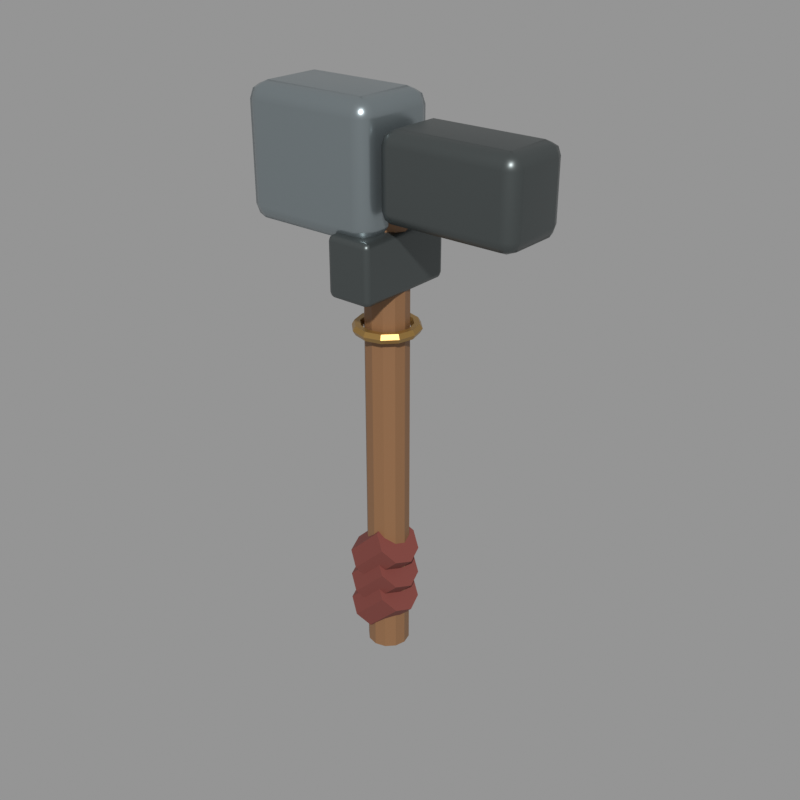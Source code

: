 # Source: bellfound_maul.blend  (saved by Blender 5.2.45; exported with 4.5.12 LTS)
import bpy
from mathutils import Matrix  # noqa: F401  (used for matrix-valued properties, if any)

bpy.ops.wm.read_factory_settings(use_empty=True)
scene = bpy.context.scene
scene.name = 'Scene'

# ---- materials (node trees are filled in below, after node groups)
mat_oiled_ashwood = bpy.data.materials.new('Oiled ashwood')
mat_oiled_ashwood.diffuse_color = (0.25, 0.125, 0.055, 1.0)
mat_forged_steel = bpy.data.materials.new('Forged steel')
mat_forged_steel.diffuse_color = (0.31, 0.36, 0.38, 1.0)
mat_dark_iron = bpy.data.materials.new('Dark iron')
mat_dark_iron.diffuse_color = (0.105, 0.12, 0.12, 1.0)
mat_bellfound_brass = bpy.data.materials.new('Bellfound brass')
mat_bellfound_brass.diffuse_color = (0.42, 0.25, 0.075, 1.0)
mat_oxblood_leather = bpy.data.materials.new('Oxblood leather')
mat_oxblood_leather.diffuse_color = (0.19, 0.045, 0.035, 1.0)

# ---- material node trees
mat_oiled_ashwood.use_nodes = True; mat_oiled_ashwood.node_tree.nodes.clear()
_N = mat_oiled_ashwood.node_tree.nodes; _L = mat_oiled_ashwood.node_tree.links
n0 = _N.new('ShaderNodeBsdfPrincipled'); n0.name = 'Principled BSDF'; n0.location = (-200, 100)
n0.inputs[0].default_value = (0.25, 0.125, 0.055, 1.0)
n0.inputs[1].default_value = 0.02
n0.inputs[2].default_value = 0.52
n0.inputs[10].default_value = 0.005
n1 = _N.new('ShaderNodeOutputMaterial'); n1.name = 'Material Output'; n1.location = (200, 100)
_L.new(n0.outputs[0], n1.inputs[0])
n1.is_active_output = True
mat_forged_steel.use_nodes = True; mat_forged_steel.node_tree.nodes.clear()
_N = mat_forged_steel.node_tree.nodes; _L = mat_forged_steel.node_tree.links
n0 = _N.new('ShaderNodeBsdfPrincipled'); n0.name = 'Principled BSDF'; n0.location = (-200, 100)
n0.inputs[0].default_value = (0.31, 0.36, 0.38, 1.0)
n0.inputs[1].default_value = 0.78
n0.inputs[2].default_value = 0.28
n0.inputs[10].default_value = 0.005
n1 = _N.new('ShaderNodeOutputMaterial'); n1.name = 'Material Output'; n1.location = (200, 100)
_L.new(n0.outputs[0], n1.inputs[0])
n1.is_active_output = True
mat_dark_iron.use_nodes = True; mat_dark_iron.node_tree.nodes.clear()
_N = mat_dark_iron.node_tree.nodes; _L = mat_dark_iron.node_tree.links
n0 = _N.new('ShaderNodeBsdfPrincipled'); n0.name = 'Principled BSDF'; n0.location = (-200, 100)
n0.inputs[0].default_value = (0.105, 0.12, 0.12, 1.0)
n0.inputs[1].default_value = 0.72
n0.inputs[2].default_value = 0.38
n0.inputs[10].default_value = 0.005
n1 = _N.new('ShaderNodeOutputMaterial'); n1.name = 'Material Output'; n1.location = (200, 100)
_L.new(n0.outputs[0], n1.inputs[0])
n1.is_active_output = True
mat_bellfound_brass.use_nodes = True; mat_bellfound_brass.node_tree.nodes.clear()
_N = mat_bellfound_brass.node_tree.nodes; _L = mat_bellfound_brass.node_tree.links
n0 = _N.new('ShaderNodeBsdfPrincipled'); n0.name = 'Principled BSDF'; n0.location = (-200, 100)
n0.inputs[0].default_value = (0.42, 0.25, 0.075, 1.0)
n0.inputs[1].default_value = 0.68
n0.inputs[2].default_value = 0.32
n0.inputs[10].default_value = 0.005
n1 = _N.new('ShaderNodeOutputMaterial'); n1.name = 'Material Output'; n1.location = (200, 100)
_L.new(n0.outputs[0], n1.inputs[0])
n1.is_active_output = True
mat_oxblood_leather.use_nodes = True; mat_oxblood_leather.node_tree.nodes.clear()
_N = mat_oxblood_leather.node_tree.nodes; _L = mat_oxblood_leather.node_tree.links
n0 = _N.new('ShaderNodeBsdfPrincipled'); n0.name = 'Principled BSDF'; n0.location = (-200, 100)
n0.inputs[0].default_value = (0.19, 0.045, 0.035, 1.0)
n0.inputs[2].default_value = 0.72
n0.inputs[10].default_value = 0.005
n1 = _N.new('ShaderNodeOutputMaterial'); n1.name = 'Material Output'; n1.location = (200, 100)
_L.new(n0.outputs[0], n1.inputs[0])
n1.is_active_output = True

# ---- meshes
me_cylinder = bpy.data.meshes.new('Cylinder')
me_cylinder.from_pydata([(0.0, 0.073, -0.81), (0.0, 0.073, 0.81), (0.0365, 0.06322, -0.81), (0.0365, 0.06322, 0.81), (0.06322, 0.0365, -0.81), (0.06322, 0.0365, 0.81), (0.073, 0.0, -0.81), (0.073, 0.0, 0.81), (0.06322, -0.0365, -0.81), (0.06322, -0.0365, 0.81), (0.0365, -0.06322, -0.81), (0.0365, -0.06322, 0.81), (0.0, -0.073, -0.81), (0.0, -0.073, 0.81), (-0.0365, -0.06322, -0.81), (-0.0365, -0.06322, 0.81), (-0.06322, -0.0365, -0.81), (-0.06322, -0.0365, 0.81), (-0.073, 0.0, -0.81), (-0.073, 0.0, 0.81), (-0.06322, 0.0365, -0.81), (-0.06322, 0.0365, 0.81), (-0.0365, 0.06322, -0.81), (-0.0365, 0.06322, 0.81)], [], [(0, 1, 3, 2), (2, 3, 5, 4), (4, 5, 7, 6), (6, 7, 9, 8), (8, 9, 11, 10), (10, 11, 13, 12), (12, 13, 15, 14), (14, 15, 17, 16), (16, 17, 19, 18), (18, 19, 21, 20), (3, 1, 23, 21, 19, 17, 15, 13, 11, 9, 7, 5), (20, 21, 23, 22), (22, 23, 1, 0), (0, 2, 4, 6, 8, 10, 12, 14, 16, 18, 20, 22)])
_uv = me_cylinder.uv_layers.new(name='UVMap')
_uv.uv.foreach_set('vector', [1.0, 0.5, 1.0, 1.0, 0.9167, 1.0, 0.9167, 0.5, 0.9167, 0.5, 0.9167, 1.0, 0.8333, 1.0, 0.8333, 0.5, 0.8333, 0.5, 0.8333, 1.0, 0.75, 1.0, 0.75, 0.5, 0.75, 0.5, 0.75, 1.0, 0.6667, 1.0, 0.6667, 0.5, 0.6667, 0.5, 0.6667, 1.0, 0.5833, 1.0, 0.5833, 0.5, 0.5833, 0.5, 0.5833, 1.0, 0.5, 1.0, 0.5, 0.5, 0.5, 0.5, 0.5, 1.0, 0.4167, 1.0, 0.4167, 0.5, 0.4167, 0.5, 0.4167, 1.0, 0.3333, 1.0, 0.3333, 0.5, 0.3333, 0.5, 0.3333, 1.0, 0.25, 1.0, 0.25, 0.5, 0.25, 0.5, 0.25, 1.0, 0.1667, 1.0, 0.1667, 0.5, 0.37, 0.4578, 0.25, 0.49, 0.13, 0.4578, 0.04215, 0.37, 0.01, 0.25, 0.04215, 0.13, 0.13, 0.04215, 0.25, 0.01, 0.37, 0.04215, 0.4578, 0.13, 0.49, 0.25, 0.4578, 0.37, 0.1667, 0.5, 0.1667, 1.0, 0.08333, 1.0, 0.08333, 0.5, 0.08333, 0.5, 0.08333, 1.0, 7.451e-08, 1.0, 7.451e-08, 0.5, 0.75, 0.49, 0.87, 0.4578, 0.9578, 0.37, 0.99, 0.25, 0.9578, 0.13, 0.87, 0.04215, 0.75, 0.01, 0.63, 0.04215, 0.5422, 0.13, 0.51, 0.25, 0.5422, 0.37, 0.63, 0.4578])
me_cylinder.materials.append(mat_oiled_ashwood)
me_cylinder.update()
me_cube = bpy.data.meshes.new('Cube')
me_cube.from_pydata([(-0.24, -0.155, -0.215), (-0.24, -0.155, 0.215), (-0.24, 0.155, -0.215), (-0.24, 0.155, 0.215), (0.24, -0.155, -0.215), (0.24, -0.155, 0.215), (0.24, 0.155, -0.215), (0.24, 0.155, 0.215)], [], [(0, 1, 3, 2), (2, 3, 7, 6), (6, 7, 5, 4), (4, 5, 1, 0), (2, 6, 4, 0), (7, 3, 1, 5)])
_uv = me_cube.uv_layers.new(name='UVMap')
_uv.uv.foreach_set('vector', [0.375, 0.0, 0.625, 0.0, 0.625, 0.25, 0.375, 0.25, 0.375, 0.25, 0.625, 0.25, 0.625, 0.5, 0.375, 0.5, 0.375, 0.5, 0.625, 0.5, 0.625, 0.75, 0.375, 0.75, 0.375, 0.75, 0.625, 0.75, 0.625, 1.0, 0.375, 1.0, 0.125, 0.5, 0.375, 0.5, 0.375, 0.75, 0.125, 0.75, 0.625, 0.5, 0.875, 0.5, 0.875, 0.75, 0.625, 0.75])
me_cube.materials.append(mat_forged_steel)
me_cube.update()
me_cube_001 = bpy.data.meshes.new('Cube.001')
me_cube_001.from_pydata([(-0.235, -0.125, -0.14), (-0.235, -0.125, 0.14), (-0.235, 0.125, -0.14), (-0.235, 0.125, 0.14), (0.235, -0.125, -0.14), (0.235, -0.125, 0.14), (0.235, 0.125, -0.14), (0.235, 0.125, 0.14)], [], [(0, 1, 3, 2), (2, 3, 7, 6), (6, 7, 5, 4), (4, 5, 1, 0), (2, 6, 4, 0), (7, 3, 1, 5)])
_uv = me_cube_001.uv_layers.new(name='UVMap')
_uv.uv.foreach_set('vector', [0.375, 0.0, 0.625, 0.0, 0.625, 0.25, 0.375, 0.25, 0.375, 0.25, 0.625, 0.25, 0.625, 0.5, 0.375, 0.5, 0.375, 0.5, 0.625, 0.5, 0.625, 0.75, 0.375, 0.75, 0.375, 0.75, 0.625, 0.75, 0.625, 1.0, 0.375, 1.0, 0.125, 0.5, 0.375, 0.5, 0.375, 0.75, 0.125, 0.75, 0.625, 0.5, 0.875, 0.5, 0.875, 0.75, 0.625, 0.75])
me_cube_001.materials.append(mat_dark_iron)
me_cube_001.update()
me_cube_002 = bpy.data.meshes.new('Cube.002')
me_cube_002.from_pydata([(-0.08, -0.18, -0.1), (-0.08, -0.18, 0.1), (-0.08, 0.18, -0.1), (-0.08, 0.18, 0.1), (0.08, -0.18, -0.1), (0.08, -0.18, 0.1), (0.08, 0.18, -0.1), (0.08, 0.18, 0.1)], [], [(0, 1, 3, 2), (2, 3, 7, 6), (6, 7, 5, 4), (4, 5, 1, 0), (2, 6, 4, 0), (7, 3, 1, 5)])
_uv = me_cube_002.uv_layers.new(name='UVMap')
_uv.uv.foreach_set('vector', [0.375, 0.0, 0.625, 0.0, 0.625, 0.25, 0.375, 0.25, 0.375, 0.25, 0.625, 0.25, 0.625, 0.5, 0.375, 0.5, 0.375, 0.5, 0.625, 0.5, 0.625, 0.75, 0.375, 0.75, 0.375, 0.75, 0.625, 0.75, 0.625, 1.0, 0.375, 1.0, 0.125, 0.5, 0.375, 0.5, 0.375, 0.75, 0.125, 0.75, 0.625, 0.5, 0.875, 0.5, 0.875, 0.75, 0.625, 0.75])
me_cube_002.materials.append(mat_dark_iron)
me_cube_002.update()
me_torus = bpy.data.meshes.new('Torus')
me_torus.from_pydata([(0.113, 0.0, 0.0), (0.104, 0.0, 0.01559), (0.086, 0.0, 0.01559), (0.077, 0.0, 2.204e-18), (0.086, 0.0, -0.01559), (0.104, 0.0, -0.01559), (0.09786, 0.0565, 0.0), (0.09007, 0.052, 0.01559), (0.07448, 0.043, 0.01559), (0.06668, 0.0385, 2.204e-18), (0.07448, 0.043, -0.01559), (0.09007, 0.052, -0.01559), (0.0565, 0.09786, 0.0), (0.052, 0.09007, 0.01559), (0.043, 0.07448, 0.01559), (0.0385, 0.06668, 2.204e-18), (0.043, 0.07448, -0.01559), (0.052, 0.09007, -0.01559), (8.531e-09, 0.113, 0.0), (7.852e-09, 0.104, 0.01559), (6.493e-09, 0.086, 0.01559), (5.813e-09, 0.077, 2.204e-18), (6.493e-09, 0.086, -0.01559), (7.852e-09, 0.104, -0.01559), (-0.0565, 0.09786, 0.0), (-0.052, 0.09007, 0.01559), (-0.043, 0.07448, 0.01559), (-0.0385, 0.06668, 2.204e-18), (-0.043, 0.07448, -0.01559), (-0.052, 0.09007, -0.01559), (-0.09786, 0.0565, 0.0), (-0.09007, 0.052, 0.01559), (-0.07448, 0.043, 0.01559), (-0.06668, 0.0385, 2.204e-18), (-0.07448, 0.043, -0.01559), (-0.09007, 0.052, -0.01559), (-0.113, 9.879e-09, 0.0), (-0.104, 9.092e-09, 0.01559), (-0.086, 7.518e-09, 0.01559), (-0.077, 6.732e-09, 2.204e-18), (-0.086, 7.518e-09, -0.01559), (-0.104, 9.092e-09, -0.01559), (-0.09786, -0.0565, 0.0), (-0.09007, -0.052, 0.01559), (-0.07448, -0.043, 0.01559), (-0.06668, -0.0385, 2.204e-18), (-0.07448, -0.043, -0.01559), (-0.09007, -0.052, -0.01559), (-0.0565, -0.09786, 0.0), (-0.052, -0.09007, 0.01559), (-0.043, -0.07448, 0.01559), (-0.0385, -0.06668, 2.204e-18), (-0.043, -0.07448, -0.01559), (-0.052, -0.09007, -0.01559), (8.531e-09, -0.113, 0.0), (7.852e-09, -0.104, 0.01559), (6.493e-09, -0.086, 0.01559), (5.813e-09, -0.077, 2.204e-18), (6.493e-09, -0.086, -0.01559), (7.852e-09, -0.104, -0.01559), (0.0565, -0.09786, 0.0), (0.052, -0.09007, 0.01559), (0.043, -0.07448, 0.01559), (0.0385, -0.06668, 2.204e-18), (0.043, -0.07448, -0.01559), (0.052, -0.09007, -0.01559), (0.09786, -0.0565, 0.0), (0.09007, -0.052, 0.01559), (0.07448, -0.043, 0.01559), (0.06668, -0.0385, 2.204e-18), (0.07448, -0.043, -0.01559), (0.09007, -0.052, -0.01559)], [], [(0, 6, 7, 1), (1, 7, 8, 2), (2, 8, 9, 3), (3, 9, 10, 4), (4, 10, 11, 5), (5, 11, 6, 0), (6, 12, 13, 7), (7, 13, 14, 8), (8, 14, 15, 9), (9, 15, 16, 10), (10, 16, 17, 11), (11, 17, 12, 6), (12, 18, 19, 13), (13, 19, 20, 14), (14, 20, 21, 15), (15, 21, 22, 16), (16, 22, 23, 17), (17, 23, 18, 12), (18, 24, 25, 19), (19, 25, 26, 20), (20, 26, 27, 21), (21, 27, 28, 22), (22, 28, 29, 23), (23, 29, 24, 18), (24, 30, 31, 25), (25, 31, 32, 26), (26, 32, 33, 27), (27, 33, 34, 28), (28, 34, 35, 29), (29, 35, 30, 24), (30, 36, 37, 31), (31, 37, 38, 32), (32, 38, 39, 33), (33, 39, 40, 34), (34, 40, 41, 35), (35, 41, 36, 30), (36, 42, 43, 37), (37, 43, 44, 38), (38, 44, 45, 39), (39, 45, 46, 40), (40, 46, 47, 41), (41, 47, 42, 36), (42, 48, 49, 43), (43, 49, 50, 44), (44, 50, 51, 45), (45, 51, 52, 46), (46, 52, 53, 47), (47, 53, 48, 42), (48, 54, 55, 49), (49, 55, 56, 50), (50, 56, 57, 51), (51, 57, 58, 52), (52, 58, 59, 53), (53, 59, 54, 48), (54, 60, 61, 55), (55, 61, 62, 56), (56, 62, 63, 57), (57, 63, 64, 58), (58, 64, 65, 59), (59, 65, 60, 54), (60, 66, 67, 61), (61, 67, 68, 62), (62, 68, 69, 63), (63, 69, 70, 64), (64, 70, 71, 65), (65, 71, 66, 60), (66, 0, 1, 67), (67, 1, 2, 68), (68, 2, 3, 69), (69, 3, 4, 70), (70, 4, 5, 71), (71, 5, 0, 66)])
_uv = me_torus.uv_layers.new(name='UVMap')
_uv.uv.foreach_set('vector', [0.5, 0.5, 0.5833, 0.5, 0.5833, 0.6667, 0.5, 0.6667, 0.5, 0.6667, 0.5833, 0.6667, 0.5833, 0.8333, 0.5, 0.8333, 0.5, 0.8333, 0.5833, 0.8333, 0.5833, 1.0, 0.5, 1.0, 0.5, -1.11e-16, 0.5833, -1.11e-16, 0.5833, 0.1667, 0.5, 0.1667, 0.5, 0.1667, 0.5833, 0.1667, 0.5833, 0.3333, 0.5, 0.3333, 0.5, 0.3333, 0.5833, 0.3333, 0.5833, 0.5, 0.5, 0.5, 0.5833, 0.5, 0.6667, 0.5, 0.6667, 0.6667, 0.5833, 0.6667, 0.5833, 0.6667, 0.6667, 0.6667, 0.6667, 0.8333, 0.5833, 0.8333, 0.5833, 0.8333, 0.6667, 0.8333, 0.6667, 1.0, 0.5833, 1.0, 0.5833, -1.11e-16, 0.6667, -1.11e-16, 0.6667, 0.1667, 0.5833, 0.1667, 0.5833, 0.1667, 0.6667, 0.1667, 0.6667, 0.3333, 0.5833, 0.3333, 0.5833, 0.3333, 0.6667, 0.3333, 0.6667, 0.5, 0.5833, 0.5, 0.6667, 0.5, 0.75, 0.5, 0.75, 0.6667, 0.6667, 0.6667, 0.6667, 0.6667, 0.75, 0.6667, 0.75, 0.8333, 0.6667, 0.8333, 0.6667, 0.8333, 0.75, 0.8333, 0.75, 1.0, 0.6667, 1.0, 0.6667, -1.11e-16, 0.75, -1.11e-16, 0.75, 0.1667, 0.6667, 0.1667, 0.6667, 0.1667, 0.75, 0.1667, 0.75, 0.3333, 0.6667, 0.3333, 0.6667, 0.3333, 0.75, 0.3333, 0.75, 0.5, 0.6667, 0.5, 0.75, 0.5, 0.8333, 0.5, 0.8333, 0.6667, 0.75, 0.6667, 0.75, 0.6667, 0.8333, 0.6667, 0.8333, 0.8333, 0.75, 0.8333, 0.75, 0.8333, 0.8333, 0.8333, 0.8333, 1.0, 0.75, 1.0, 0.75, -1.11e-16, 0.8333, -1.11e-16, 0.8333, 0.1667, 0.75, 0.1667, 0.75, 0.1667, 0.8333, 0.1667, 0.8333, 0.3333, 0.75, 0.3333, 0.75, 0.3333, 0.8333, 0.3333, 0.8333, 0.5, 0.75, 0.5, 0.8333, 0.5, 0.9167, 0.5, 0.9167, 0.6667, 0.8333, 0.6667, 0.8333, 0.6667, 0.9167, 0.6667, 0.9167, 0.8333, 0.8333, 0.8333, 0.8333, 0.8333, 0.9167, 0.8333, 0.9167, 1.0, 0.8333, 1.0, 0.8333, -1.11e-16, 0.9167, -1.11e-16, 0.9167, 0.1667, 0.8333, 0.1667, 0.8333, 0.1667, 0.9167, 0.1667, 0.9167, 0.3333, 0.8333, 0.3333, 0.8333, 0.3333, 0.9167, 0.3333, 0.9167, 0.5, 0.8333, 0.5, 0.9167, 0.5, 1.0, 0.5, 1.0, 0.6667, 0.9167, 0.6667, 0.9167, 0.6667, 1.0, 0.6667, 1.0, 0.8333, 0.9167, 0.8333, 0.9167, 0.8333, 1.0, 0.8333, 1.0, 1.0, 0.9167, 1.0, 0.9167, -1.11e-16, 1.0, -1.11e-16, 1.0, 0.1667, 0.9167, 0.1667, 0.9167, 0.1667, 1.0, 0.1667, 1.0, 0.3333, 0.9167, 0.3333, 0.9167, 0.3333, 1.0, 0.3333, 1.0, 0.5, 0.9167, 0.5, 2.22e-16, 0.5, 0.08333, 0.5, 0.08333, 0.6667, 2.22e-16, 0.6667, 2.22e-16, 0.6667, 0.08333, 0.6667, 0.08333, 0.8333, 2.22e-16, 0.8333, 2.22e-16, 0.8333, 0.08333, 0.8333, 0.08333, 1.0, 2.22e-16, 1.0, 2.22e-16, -1.11e-16, 0.08333, -1.11e-16, 0.08333, 0.1667, 2.22e-16, 0.1667, 2.22e-16, 0.1667, 0.08333, 0.1667, 0.08333, 0.3333, 2.22e-16, 0.3333, 2.22e-16, 0.3333, 0.08333, 0.3333, 0.08333, 0.5, 2.22e-16, 0.5, 0.08333, 0.5, 0.1667, 0.5, 0.1667, 0.6667, 0.08333, 0.6667, 0.08333, 0.6667, 0.1667, 0.6667, 0.1667, 0.8333, 0.08333, 0.8333, 0.08333, 0.8333, 0.1667, 0.8333, 0.1667, 1.0, 0.08333, 1.0, 0.08333, -1.11e-16, 0.1667, -1.11e-16, 0.1667, 0.1667, 0.08333, 0.1667, 0.08333, 0.1667, 0.1667, 0.1667, 0.1667, 0.3333, 0.08333, 0.3333, 0.08333, 0.3333, 0.1667, 0.3333, 0.1667, 0.5, 0.08333, 0.5, 0.1667, 0.5, 0.25, 0.5, 0.25, 0.6667, 0.1667, 0.6667, 0.1667, 0.6667, 0.25, 0.6667, 0.25, 0.8333, 0.1667, 0.8333, 0.1667, 0.8333, 0.25, 0.8333, 0.25, 1.0, 0.1667, 1.0, 0.1667, -1.11e-16, 0.25, -1.11e-16, 0.25, 0.1667, 0.1667, 0.1667, 0.1667, 0.1667, 0.25, 0.1667, 0.25, 0.3333, 0.1667, 0.3333, 0.1667, 0.3333, 0.25, 0.3333, 0.25, 0.5, 0.1667, 0.5, 0.25, 0.5, 0.3333, 0.5, 0.3333, 0.6667, 0.25, 0.6667, 0.25, 0.6667, 0.3333, 0.6667, 0.3333, 0.8333, 0.25, 0.8333, 0.25, 0.8333, 0.3333, 0.8333, 0.3333, 1.0, 0.25, 1.0, 0.25, -1.11e-16, 0.3333, -1.11e-16, 0.3333, 0.1667, 0.25, 0.1667, 0.25, 0.1667, 0.3333, 0.1667, 0.3333, 0.3333, 0.25, 0.3333, 0.25, 0.3333, 0.3333, 0.3333, 0.3333, 0.5, 0.25, 0.5, 0.3333, 0.5, 0.4167, 0.5, 0.4167, 0.6667, 0.3333, 0.6667, 0.3333, 0.6667, 0.4167, 0.6667, 0.4167, 0.8333, 0.3333, 0.8333, 0.3333, 0.8333, 0.4167, 0.8333, 0.4167, 1.0, 0.3333, 1.0, 0.3333, -1.11e-16, 0.4167, -1.11e-16, 0.4167, 0.1667, 0.3333, 0.1667, 0.3333, 0.1667, 0.4167, 0.1667, 0.4167, 0.3333, 0.3333, 0.3333, 0.3333, 0.3333, 0.4167, 0.3333, 0.4167, 0.5, 0.3333, 0.5, 0.4167, 0.5, 0.5, 0.5, 0.5, 0.6667, 0.4167, 0.6667, 0.4167, 0.6667, 0.5, 0.6667, 0.5, 0.8333, 0.4167, 0.8333, 0.4167, 0.8333, 0.5, 0.8333, 0.5, 1.0, 0.4167, 1.0, 0.4167, -1.11e-16, 0.5, -1.11e-16, 0.5, 0.1667, 0.4167, 0.1667, 0.4167, 0.1667, 0.5, 0.1667, 0.5, 0.3333, 0.4167, 0.3333, 0.4167, 0.3333, 0.5, 0.3333, 0.5, 0.5, 0.4167, 0.5])
me_torus.materials.append(mat_bellfound_brass)
me_torus.update()
me_cylinder_001 = bpy.data.meshes.new('Cylinder.001')
me_cylinder_001.from_pydata([(0.0, 0.084, -0.08485), (0.0, 0.084, 0.08485), (0.0594, 0.0594, -0.08485), (0.0594, 0.0594, 0.08485), (0.084, 0.0, -0.08485), (0.084, 0.0, 0.08485), (0.0594, -0.0594, -0.08485), (0.0594, -0.0594, 0.08485), (0.0, -0.084, -0.08485), (0.0, -0.084, 0.08485), (-0.0594, -0.0594, -0.08485), (-0.0594, -0.0594, 0.08485), (-0.084, 0.0, -0.08485), (-0.084, 0.0, 0.08485), (-0.0594, 0.0594, -0.08485), (-0.0594, 0.0594, 0.08485)], [], [(0, 1, 3, 2), (2, 3, 5, 4), (4, 5, 7, 6), (6, 7, 9, 8), (8, 9, 11, 10), (10, 11, 13, 12), (3, 1, 15, 13, 11, 9, 7, 5), (12, 13, 15, 14), (14, 15, 1, 0), (0, 2, 4, 6, 8, 10, 12, 14)])
_uv = me_cylinder_001.uv_layers.new(name='UVMap')
_uv.uv.foreach_set('vector', [1.0, 0.5, 1.0, 1.0, 0.875, 1.0, 0.875, 0.5, 0.875, 0.5, 0.875, 1.0, 0.75, 1.0, 0.75, 0.5, 0.75, 0.5, 0.75, 1.0, 0.625, 1.0, 0.625, 0.5, 0.625, 0.5, 0.625, 1.0, 0.5, 1.0, 0.5, 0.5, 0.5, 0.5, 0.5, 1.0, 0.375, 1.0, 0.375, 0.5, 0.375, 0.5, 0.375, 1.0, 0.25, 1.0, 0.25, 0.5, 0.4197, 0.4197, 0.25, 0.49, 0.08029, 0.4197, 0.01, 0.25, 0.08029, 0.08029, 0.25, 0.01, 0.4197, 0.08029, 0.49, 0.25, 0.25, 0.5, 0.25, 1.0, 0.125, 1.0, 0.125, 0.5, 0.125, 0.5, 0.125, 1.0, 0.0, 1.0, 0.0, 0.5, 0.75, 0.49, 0.9197, 0.4197, 0.99, 0.25, 0.9197, 0.08029, 0.75, 0.01, 0.5803, 0.08029, 0.51, 0.25, 0.5803, 0.4197])
me_cylinder_001.materials.append(mat_oxblood_leather)
me_cylinder_001.update()
me_cylinder_002 = bpy.data.meshes.new('Cylinder.002')
me_cylinder_002.from_pydata([(0.0, 0.084, -0.08485), (0.0, 0.084, 0.08485), (0.0594, 0.0594, -0.08485), (0.0594, 0.0594, 0.08485), (0.084, 0.0, -0.08485), (0.084, 0.0, 0.08485), (0.0594, -0.0594, -0.08485), (0.0594, -0.0594, 0.08485), (0.0, -0.084, -0.08485), (0.0, -0.084, 0.08485), (-0.0594, -0.0594, -0.08485), (-0.0594, -0.0594, 0.08485), (-0.084, 0.0, -0.08485), (-0.084, 0.0, 0.08485), (-0.0594, 0.0594, -0.08485), (-0.0594, 0.0594, 0.08485)], [], [(0, 1, 3, 2), (2, 3, 5, 4), (4, 5, 7, 6), (6, 7, 9, 8), (8, 9, 11, 10), (10, 11, 13, 12), (3, 1, 15, 13, 11, 9, 7, 5), (12, 13, 15, 14), (14, 15, 1, 0), (0, 2, 4, 6, 8, 10, 12, 14)])
_uv = me_cylinder_002.uv_layers.new(name='UVMap')
_uv.uv.foreach_set('vector', [1.0, 0.5, 1.0, 1.0, 0.875, 1.0, 0.875, 0.5, 0.875, 0.5, 0.875, 1.0, 0.75, 1.0, 0.75, 0.5, 0.75, 0.5, 0.75, 1.0, 0.625, 1.0, 0.625, 0.5, 0.625, 0.5, 0.625, 1.0, 0.5, 1.0, 0.5, 0.5, 0.5, 0.5, 0.5, 1.0, 0.375, 1.0, 0.375, 0.5, 0.375, 0.5, 0.375, 1.0, 0.25, 1.0, 0.25, 0.5, 0.4197, 0.4197, 0.25, 0.49, 0.08029, 0.4197, 0.01, 0.25, 0.08029, 0.08029, 0.25, 0.01, 0.4197, 0.08029, 0.49, 0.25, 0.25, 0.5, 0.25, 1.0, 0.125, 1.0, 0.125, 0.5, 0.125, 0.5, 0.125, 1.0, 0.0, 1.0, 0.0, 0.5, 0.75, 0.49, 0.9197, 0.4197, 0.99, 0.25, 0.9197, 0.08029, 0.75, 0.01, 0.5803, 0.08029, 0.51, 0.25, 0.5803, 0.4197])
me_cylinder_002.materials.append(mat_oxblood_leather)
me_cylinder_002.update()
me_cylinder_003 = bpy.data.meshes.new('Cylinder.003')
me_cylinder_003.from_pydata([(0.0, 0.084, -0.08485), (0.0, 0.084, 0.08485), (0.0594, 0.0594, -0.08485), (0.0594, 0.0594, 0.08485), (0.084, 0.0, -0.08485), (0.084, 0.0, 0.08485), (0.0594, -0.0594, -0.08485), (0.0594, -0.0594, 0.08485), (0.0, -0.084, -0.08485), (0.0, -0.084, 0.08485), (-0.0594, -0.0594, -0.08485), (-0.0594, -0.0594, 0.08485), (-0.084, 0.0, -0.08485), (-0.084, 0.0, 0.08485), (-0.0594, 0.0594, -0.08485), (-0.0594, 0.0594, 0.08485)], [], [(0, 1, 3, 2), (2, 3, 5, 4), (4, 5, 7, 6), (6, 7, 9, 8), (8, 9, 11, 10), (10, 11, 13, 12), (3, 1, 15, 13, 11, 9, 7, 5), (12, 13, 15, 14), (14, 15, 1, 0), (0, 2, 4, 6, 8, 10, 12, 14)])
_uv = me_cylinder_003.uv_layers.new(name='UVMap')
_uv.uv.foreach_set('vector', [1.0, 0.5, 1.0, 1.0, 0.875, 1.0, 0.875, 0.5, 0.875, 0.5, 0.875, 1.0, 0.75, 1.0, 0.75, 0.5, 0.75, 0.5, 0.75, 1.0, 0.625, 1.0, 0.625, 0.5, 0.625, 0.5, 0.625, 1.0, 0.5, 1.0, 0.5, 0.5, 0.5, 0.5, 0.5, 1.0, 0.375, 1.0, 0.375, 0.5, 0.375, 0.5, 0.375, 1.0, 0.25, 1.0, 0.25, 0.5, 0.4197, 0.4197, 0.25, 0.49, 0.08029, 0.4197, 0.01, 0.25, 0.08029, 0.08029, 0.25, 0.01, 0.4197, 0.08029, 0.49, 0.25, 0.25, 0.5, 0.25, 1.0, 0.125, 1.0, 0.125, 0.5, 0.125, 0.5, 0.125, 1.0, 0.0, 1.0, 0.0, 0.5, 0.75, 0.49, 0.9197, 0.4197, 0.99, 0.25, 0.9197, 0.08029, 0.75, 0.01, 0.5803, 0.08029, 0.51, 0.25, 0.5803, 0.4197])
me_cylinder_003.materials.append(mat_oxblood_leather)
me_cylinder_003.update()

# ---- objects
ob_ash_maul_haft = bpy.data.objects.new('Ash maul haft', me_cylinder)
ob_square_maul_face = bpy.data.objects.new('Square maul face', me_cube)
ob_tapered_peen = bpy.data.objects.new('Tapered peen', me_cube_001)
ob_head_wedge = bpy.data.objects.new('Head wedge', me_cube_002)
ob_brass_anti_rattle_ring = bpy.data.objects.new('Brass anti-rattle ring', me_torus)
ob_grip_leather_wrap = bpy.data.objects.new('Grip leather wrap', me_cylinder_001)
ob_grip_leather_wrap_001 = bpy.data.objects.new('Grip leather wrap.001', me_cylinder_002)
ob_grip_leather_wrap_002 = bpy.data.objects.new('Grip leather wrap.002', me_cylinder_003)

# ---- transforms, parenting, visibility, modifiers, constraints
ob_ash_maul_haft.location = (0.0, 0.0, -0.09)
ob_square_maul_face.location = (-0.19, 0.0, 0.82)
_m = ob_square_maul_face.modifiers.new('Soft forged edges', 'BEVEL')
_m.width = 0.055
_m.width_pct = 0.055
_m.segments = 2
_m = ob_square_maul_face.modifiers.new('Weighted corner normals', 'WEIGHTED_NORMAL')
ob_tapered_peen.location = (0.3, 0.0, 0.82)
_m = ob_tapered_peen.modifiers.new('Soft forged edges', 'BEVEL')
_m.width = 0.045
_m.width_pct = 0.045
_m.segments = 2
_m = ob_tapered_peen.modifiers.new('Weighted corner normals', 'WEIGHTED_NORMAL')
ob_head_wedge.location = (0.0, 0.0, 0.54)
_m = ob_head_wedge.modifiers.new('Soft forged edges', 'BEVEL')
_m.width = 0.02
_m.width_pct = 0.02
_m.segments = 2
_m = ob_head_wedge.modifiers.new('Weighted corner normals', 'WEIGHTED_NORMAL')
ob_brass_anti_rattle_ring.location = (0.0, 0.0, 0.31)
ob_grip_leather_wrap.location = (0.0, -0.02, -0.72)
ob_grip_leather_wrap.rotation_euler = (0.0, 0.7854, 0.0)
ob_grip_leather_wrap_001.location = (0.0, -0.02, -0.62)
ob_grip_leather_wrap_001.rotation_euler = (0.0, 0.7854, 0.0)
ob_grip_leather_wrap_002.location = (0.0, -0.02, -0.52)
ob_grip_leather_wrap_002.rotation_euler = (0.0, 0.7854, 0.0)

# ---- collection membership
scene.collection.objects.link(ob_ash_maul_haft)
scene.collection.objects.link(ob_square_maul_face)
scene.collection.objects.link(ob_tapered_peen)
scene.collection.objects.link(ob_head_wedge)
scene.collection.objects.link(ob_brass_anti_rattle_ring)
scene.collection.objects.link(ob_grip_leather_wrap)
scene.collection.objects.link(ob_grip_leather_wrap_001)
scene.collection.objects.link(ob_grip_leather_wrap_002)

# ---- scene / render settings (as saved in the file)
scene.frame_start = 1; scene.frame_end = 250; scene.frame_set(1)
scene.render.engine = 'BLENDER_EEVEE_NEXT'
scene.render.resolution_x = 900
scene.render.resolution_y = 900
scene.render.bake_bias = 0.0
scene.render.bake_samples = 0
scene.render.compositor_device = 'GPU'
scene.eevee.use_volume_custom_range = False
scene.eevee.fast_gi_thickness_near = 0.1
scene.eevee.fast_gi_thickness_far = 0.0
scene.eevee.ray_tracing_options.screen_trace_thickness = 0.1
scene.view_settings.view_transform = 'Standard'
bpy.context.view_layer.update()

# ---- added for rendering (the .blend has no active camera and no usable light): camera, sun + grey world if the file has none
cam_auto = bpy.data.cameras.new('AutoCamera')
cam_auto.lens = 50.0
cam_auto.sensor_width = 36.0
cam_auto.clip_end = 1000.0
ob_auto_camera = bpy.data.objects.new('AutoCamera', cam_auto)
scene.collection.objects.link(ob_auto_camera)
ob_auto_camera.location = (2.08063, -2.43376, 1.69001)
ob_auto_camera.rotation_euler = (1.09748, -7.21219e-08, 0.694738)
scene.camera = ob_auto_camera
light_auto_sun = bpy.data.lights.new('AutoSun', 'SUN')
light_auto_sun.energy = 3.0
light_auto_sun.angle = 0.0523599
ob_auto_sun = bpy.data.objects.new('AutoSun', light_auto_sun)
scene.collection.objects.link(ob_auto_sun)
ob_auto_sun.rotation_euler = (0.872665, 0.174533, 0.523599)
if scene.world is None:
    world_auto = bpy.data.worlds.new('AutoWorld')
    world_auto.color = (0.3, 0.3, 0.3)
    scene.world = world_auto
bpy.context.view_layer.update()
